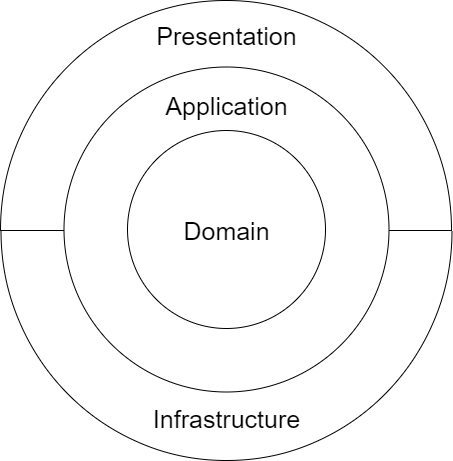

The diagram above was exported from draw.io. Its source (the exported page's mxGraphModel, read from the mxfile embedded in the PNG):
<mxGraphModel dx="1687" dy="984" grid="1" gridSize="10" guides="1" tooltips="1" connect="1" arrows="1" fold="1" page="1" pageScale="1" pageWidth="827" pageHeight="1169" math="0" shadow="0">
  <root>
    <mxCell id="0" />
    <mxCell id="1" parent="0" />
    <mxCell id="TetGFe8wKDxxMYNBIAGY-5" value="" style="verticalLabelPosition=bottom;verticalAlign=top;html=1;shape=mxgraph.basic.half_circle;rotation=-180;" vertex="1" parent="1">
      <mxGeometry x="188" y="355" width="451" height="230" as="geometry" />
    </mxCell>
    <mxCell id="TetGFe8wKDxxMYNBIAGY-4" value="" style="verticalLabelPosition=bottom;verticalAlign=top;html=1;shape=mxgraph.basic.half_circle" vertex="1" parent="1">
      <mxGeometry x="188.5" y="585" width="451" height="230" as="geometry" />
    </mxCell>
    <mxCell id="TetGFe8wKDxxMYNBIAGY-2" value="" style="ellipse;whiteSpace=wrap;html=1;aspect=fixed;" vertex="1" parent="1">
      <mxGeometry x="251.5" y="421.5" width="325" height="325" as="geometry" />
    </mxCell>
    <mxCell id="TetGFe8wKDxxMYNBIAGY-3" value="" style="ellipse;whiteSpace=wrap;html=1;aspect=fixed;" vertex="1" parent="1">
      <mxGeometry x="315" y="485" width="198" height="198" as="geometry" />
    </mxCell>
    <mxCell id="TetGFe8wKDxxMYNBIAGY-10" value="Presentation" style="text;html=1;align=center;verticalAlign=middle;resizable=0;points=[];autosize=1;strokeColor=none;fillColor=none;fontSize=25;" vertex="1" parent="1">
      <mxGeometry x="334" y="370" width="160" height="40" as="geometry" />
    </mxCell>
    <mxCell id="TetGFe8wKDxxMYNBIAGY-11" value="Application" style="text;html=1;align=center;verticalAlign=middle;resizable=0;points=[];autosize=1;strokeColor=none;fillColor=none;fontSize=25;" vertex="1" parent="1">
      <mxGeometry x="339" y="440" width="150" height="40" as="geometry" />
    </mxCell>
    <mxCell id="TetGFe8wKDxxMYNBIAGY-12" value="Domain" style="text;html=1;align=center;verticalAlign=middle;resizable=0;points=[];autosize=1;strokeColor=none;fillColor=none;fontSize=25;" vertex="1" parent="1">
      <mxGeometry x="359" y="565" width="110" height="40" as="geometry" />
    </mxCell>
    <mxCell id="TetGFe8wKDxxMYNBIAGY-13" value="Infrastructure" style="text;html=1;align=center;verticalAlign=middle;resizable=0;points=[];autosize=1;strokeColor=none;fillColor=none;fontSize=25;" vertex="1" parent="1">
      <mxGeometry x="329" y="753" width="170" height="40" as="geometry" />
    </mxCell>
  </root>
</mxGraphModel>